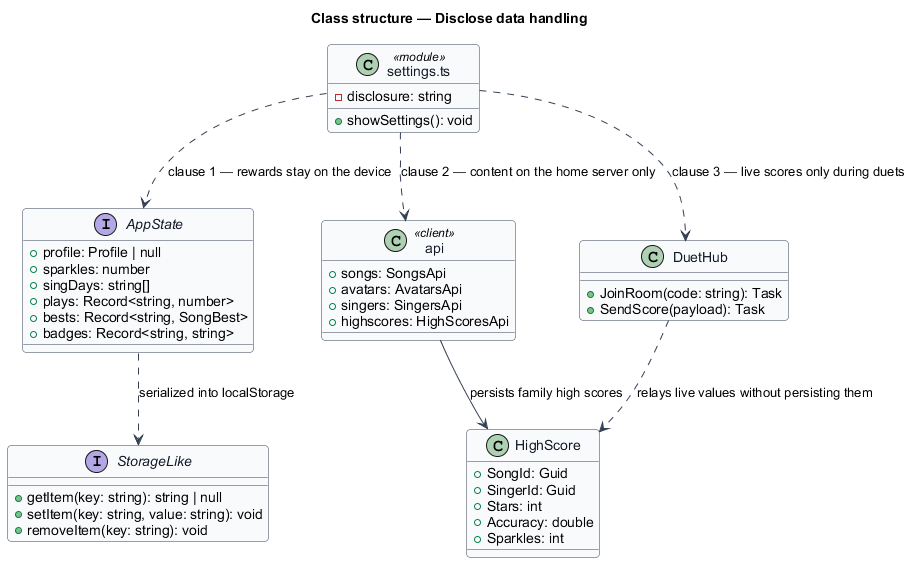

The diagram above was rendered by PlantUML. Its source (embedded in the PNG):
@startuml
' --- shared skin header ---
skinparam backgroundColor #FFFFFF
skinparam shadowing false
skinparam roundcorner 8
skinparam defaultFontName Arial
skinparam ArrowColor #344054
skinparam class {
  BorderColor #344054
  FontColor #101828
  BackgroundColor #F9FAFB
}
' --------------------------
title Class structure — Disclose data handling

class "settings.ts" as SettingsMod <<module>> {
  +showSettings(): void
  -disclosure: string
}

interface AppState {
  +profile: Profile | null
  +sparkles: number
  +singDays: string[]
  +plays: Record<string, number>
  +bests: Record<string, SongBest>
  +badges: Record<string, string>
}

interface StorageLike {
  +getItem(key: string): string | null
  +setItem(key: string, value: string): void
  +removeItem(key: string): void
}

class "api" as ApiClient <<client>> {
  +songs: SongsApi
  +avatars: AvatarsApi
  +singers: SingersApi
  +highscores: HighScoresApi
}

class DuetHub {
  +JoinRoom(code: string): Task
  +SendScore(payload): Task
}

class HighScore {
  +SongId: Guid
  +SingerId: Guid
  +Stars: int
  +Accuracy: double
  +Sparkles: int
}

SettingsMod ..> AppState : clause 1 — rewards stay on the device
SettingsMod ..> ApiClient : clause 2 — content on the home server only
SettingsMod ..> DuetHub : clause 3 — live scores only during duets
AppState ..> StorageLike : serialized into localStorage
ApiClient --> HighScore : persists family high scores
DuetHub ..> HighScore : relays live values without persisting them
@enduml